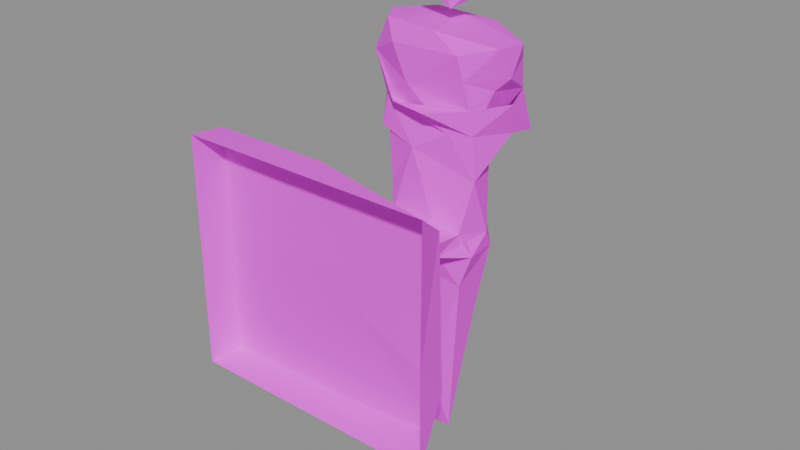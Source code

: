 # Source: prop.torch.blend  (saved by Blender 5.2.45; exported with 4.5.12 LTS)
import bpy
from mathutils import Matrix  # noqa: F401  (used for matrix-valued properties, if any)

bpy.ops.wm.read_factory_settings(use_empty=True)
scene = bpy.context.scene
scene.name = 'Scene'

# ---- images (referenced by path relative to the original .blend; pixels are not part of the script)
import os
ASSET_DIR = os.environ.get("B2B_ASSET_DIR", "")  # directory of the original .blend (textures are referenced by path, not embedded)
HERE = os.path.dirname(os.path.abspath(__file__))  # packed textures are extracted next to this script under _unpacked/

def load_image(name, relpath, width, height, colorspace="sRGB"):
    """Load a texture the original file referenced (path relative to the .blend, or extracted next to this script)."""
    p = next((c for c in (os.path.join(HERE, relpath), os.path.join(ASSET_DIR, relpath)) if relpath and os.path.exists(c)), "")
    if p:
        img = bpy.data.images.load(p, check_existing=True)
        img.name = name
    else:  # same state as the original file: an image datablock whose file is absent (Cycles renders it pink)
        img = bpy.data.images.new(name, width, height)
        img.source = "FILE"
        img.filepath = "//" + (relpath or name)
    img.colorspace_settings.name = colorspace
    return img
img_palette_png = load_image('palette.png', 'palette.png', 1024, 1024, 'sRGB')

# ---- materials (node trees are filled in below, after node groups)
mat_palette = bpy.data.materials.new('palette')

# ---- material node trees
mat_palette.use_nodes = True; mat_palette.node_tree.nodes.clear()
_N = mat_palette.node_tree.nodes; _L = mat_palette.node_tree.links
n0 = _N.new('ShaderNodeBsdfPrincipled'); n0.name = 'Principled BSDF'; n0.location = (-200, 100)
n0.inputs[2].default_value = 0.9
n0.inputs[10].default_value = 0.005
n1 = _N.new('ShaderNodeOutputMaterial'); n1.name = 'Material Output'; n1.location = (200, 100)
n2 = _N.new('ShaderNodeTexImage'); n2.name = 'Image Texture'; n2.location = (0, 0)
n2.image = img_palette_png
n2.interpolation = 'Closest'
_L.new(n0.outputs[0], n1.inputs[0])
_L.new(n2.outputs[0], n0.inputs[0])
n1.is_active_output = True

# ---- meshes
me_torch = bpy.data.meshes.new('torch')
me_torch.from_pydata([(-0.15, -0.15, 0.1376), (-0.15, -0.15, 0.286), (-0.03532, -0.15, 0.1376), (-0.15, -0.15, 0.4128), (-0.01624, -0.15, 0.4128), (-0.145, -0.1124, 0.2672), (-0.1454, -0.1127, 0.4106), (-0.003889, -0.1124, 0.411), (-0.1441, -0.1117, 0.1401), (-0.0124, -0.1108, 0.1408), (-0.02053, -0.1111, 0.2631), (-0.06734, -0.1087, 0.3858), (-0.02154, -0.1111, 0.2956), (-0.07956, 0.05493, 0.4673), (-0.08351, 0.08197, 0.4373), (-0.08891, 0.08808, 0.47), (-0.05575, 0.1083, 0.4231), (-0.05513, 0.04545, 0.4237), (-0.05872, 0.1275, 0.4644), (-0.03327, 0.02801, 0.4252), (-0.03881, 0.03411, 0.4882), (-0.02068, 0.03462, 0.4473), (-0.0688, 0.07778, 0.367), (-0.06109, 0.05321, 0.5067), (-0.08481, 0.09092, 0.5036), (-0.05152, 0.1171, 0.4783), (-0.001601, 0.1092, 0.5069), (-0.04146, 0.1154, 0.3578), (-0.05242, 0.1293, 0.5036), (-0.04741, 0.04242, 0.2586), (-0.04319, 0.008674, 0.277), (-0.04493, 0.04162, 0.2859), (-0.01356, 0.0366, 0.3753), (-0.06071, 0.0444, 0.3867), (-0.07093, 0.06467, 0.2678), (-0.05522, 0.07362, 0.2917), (-0.04992, 0.04746, 0.3233), (-0.0453, 0.1008, 0.2643), (-0.0497, 0.09881, 0.5388), (-0.04372, 0.07112, 0.554), (-0.006989, 0.09667, 0.6), (-0.03999, 0.137, 0.4836), (-0.007378, 0.1209, 0.5611), (-0.02282, 0.1341, 0.4275), (-0.008732, 0.1461, 0.442), (0.03826, -0.1111, 0.258), (0.03828, -0.1111, 0.2956), (0.009867, 0.04067, 0.508), (-0.02947, 0.05567, 0.01121), (-0.03646, 0.06163, 0.1022), (-0.03545, 0.04608, 0.2323), (0.01012, 0.07267, 0.258), (0.008295, 0.03809, 0.267), (-0.003189, 0.07354, 0.2956), (-0.04338, 0.08005, 0.2063), (0.005793, 0.1012, 0.1499), (-0.006212, 0.1125, 0.281), (0.004839, 0.1243, 0.3596), (0.01273, 0.1125, 0.2585), (0.00311, 0.1258, 0.3961), (0.01848, 0.1405, 0.4968), (0.03106, 0.04147, 0.3997), (0.02255, 0.04882, 0.4445), (0.03, 0.05573, 0.01683), (0.01234, 0.04217, 0.08767), (-0.002237, 0.05884, 0.5744), (0.03059, 0.1261, 0.4822), (-0.0007201, 0.1436, 0.4763), (0.04028, 0.01283, 0.2682), (0.01401, 0.03763, 0.2956), (0.005574, 0.07392, 0.5216), (0.003559, 0.08634, 0.0), (0.03239, 0.1225, 0.38), (0.01994, 0.1428, 0.4495), (0.05551, 0.04967, 0.4006), (0.05384, 0.04558, 0.4298), (0.0138, 0.01871, 0.4252), (0.04395, 0.03574, 0.4891), (0.04794, 0.04122, 0.2872), (0.05198, 0.0622, 0.4912), (0.04169, 0.08709, 0.5589), (0.04198, 0.08535, 0.1782), (0.02252, 0.1088, 0.5342), (0.04529, 0.0967, 0.3734), (0.04544, 0.1256, 0.4061), (0.06898, 0.1208, 0.4385), (0.0369, 0.15, 0.4375), (0.1379, -0.11, 0.3825), (0.04903, 0.04099, 0.4604), (0.04523, 0.0481, 0.218), (0.07492, 0.0644, 0.4952), (0.03605, 0.1055, 0.2904), (0.07291, 0.09801, 0.3947), (0.07952, 0.1013, 0.4935), (0.06593, 0.1219, 0.4714), (0.05947, 0.05053, 0.2591), (0.05789, 0.05331, 0.3478), (0.06647, 0.07128, 0.4469), (0.05739, 0.08876, 0.2607), (0.0599, 0.07667, 0.2813), (0.05537, 0.09443, 0.4075), (0.1311, -0.1093, 0.1538), (0.08111, 0.08565, 0.4326), (0.07912, 0.08225, 0.4607), (0.08067, 0.122, 0.3938), (0.15, -0.15, 0.1376), (0.1469, -0.1132, 0.2098), (0.15, -0.15, 0.2578), (0.15, -0.15, 0.4128)], [], [(1, 5, 0), (1, 3, 6), (1, 6, 5), (3, 7, 6), (0, 5, 8), (0, 8, 2), (3, 4, 7), (8, 10, 9), (8, 5, 10), (5, 12, 10), (5, 11, 12), (6, 7, 11), (2, 8, 9), (14, 13, 15), (14, 15, 18), (17, 13, 14), (13, 20, 23), (23, 24, 13), (13, 24, 15), (24, 23, 26), (17, 16, 14), (15, 25, 18), (15, 24, 18), (24, 28, 18), (24, 26, 28), (14, 18, 16), (19, 17, 13), (29, 30, 34), (30, 31, 34), (33, 32, 22), (33, 14, 17), (21, 20, 13), (29, 34, 37), (35, 22, 36), (22, 16, 33), (22, 16, 17), (16, 14, 33), (34, 31, 35), (34, 35, 37), (38, 39, 40), (22, 16, 27), (38, 40, 42), (18, 28, 41), (43, 16, 18), (12, 10, 46), (10, 12, 30), (30, 12, 31), (10, 30, 29), (32, 33, 17), (20, 47, 23), (36, 32, 31), (35, 36, 31), (35, 31, 53), (36, 17, 32), (36, 22, 17), (17, 21, 13), (49, 50, 54), (29, 31, 35), (50, 29, 54), (54, 29, 37), (29, 35, 37), (29, 51, 37), (35, 56, 37), (35, 16, 22), (35, 57, 16), (53, 56, 35), (35, 56, 57), (16, 43, 27), (27, 43, 59), (43, 18, 41), (18, 25, 41), (28, 60, 41), (26, 60, 28), (18, 44, 43), (18, 41, 44), (44, 41, 67), (17, 61, 32), (17, 19, 61), (48, 63, 64), (48, 64, 49), (49, 64, 50), (50, 52, 29), (29, 52, 31), (29, 52, 51), (39, 65, 40), (49, 54, 55), (16, 44, 43), (25, 66, 41), (66, 67, 41), (41, 67, 43), (41, 60, 67), (10, 29, 68), (29, 52, 68), (31, 52, 69), (31, 32, 69), (31, 69, 53), (31, 12, 69), (17, 61, 21), (39, 38, 70), (39, 70, 65), (48, 49, 71), (48, 71, 63), (71, 49, 55), (54, 37, 55), (55, 37, 58), (51, 58, 37), (37, 56, 58), (57, 43, 16), (43, 57, 59), (27, 59, 57), (57, 72, 59), (43, 44, 59), (12, 11, 46), (19, 74, 76), (74, 75, 76), (19, 61, 74), (76, 75, 19), (20, 21, 77), (12, 78, 69), (19, 75, 61), (61, 75, 21), (23, 47, 26), (80, 40, 65), (70, 82, 80), (70, 38, 82), (59, 83, 72), (59, 44, 72), (44, 84, 72), (43, 73, 59), (38, 42, 82), (44, 67, 73), (43, 67, 73), (44, 73, 86), (11, 7, 87), (21, 88, 77), (77, 79, 20), (50, 64, 89), (50, 89, 52), (61, 75, 74), (70, 80, 65), (71, 55, 63), (47, 90, 26), (81, 55, 58), (56, 91, 58), (53, 91, 56), (56, 91, 57), (42, 40, 80), (57, 91, 83), (83, 72, 57), (72, 92, 84), (72, 83, 84), (72, 59, 84), (59, 73, 84), (84, 73, 44), (67, 94, 73), (85, 73, 94), (66, 94, 67), (67, 60, 94), (26, 93, 60), (85, 86, 73), (10, 45, 46), (45, 68, 46), (45, 10, 68), (68, 78, 46), (12, 46, 78), (63, 89, 64), (68, 52, 95), (52, 89, 95), (52, 95, 51), (52, 95, 78), (69, 52, 78), (69, 96, 78), (69, 32, 96), (69, 78, 53), (61, 96, 32), (21, 75, 88), (21, 88, 62), (20, 77, 47), (77, 90, 47), (63, 81, 89), (51, 95, 98), (63, 55, 81), (81, 98, 89), (91, 98, 99), (81, 58, 98), (51, 98, 58), (58, 91, 98), (82, 42, 80), (56, 91, 98), (83, 92, 72), (83, 92, 84), (58, 56, 98), (84, 100, 73), (100, 85, 73), (94, 60, 66), (66, 60, 93), (84, 86, 85), (44, 86, 84), (9, 10, 101), (46, 11, 87), (95, 99, 68), (68, 99, 78), (61, 74, 96), (75, 97, 88), (88, 77, 97), (77, 90, 88), (77, 90, 97), (90, 79, 77), (89, 98, 95), (95, 98, 78), (98, 99, 78), (78, 99, 53), (78, 96, 99), (99, 96, 83), (96, 74, 92), (88, 97, 62), (97, 88, 103), (95, 98, 99), (83, 96, 92), (92, 74, 100), (74, 75, 100), (74, 97, 100), (74, 75, 97), (53, 99, 91), (99, 83, 91), (85, 103, 97), (90, 93, 26), (97, 85, 100), (100, 75, 85), (75, 97, 85), (100, 84, 92), (85, 94, 103), (10, 45, 101), (88, 90, 103), (74, 92, 102), (97, 90, 103), (103, 90, 93), (94, 103, 66), (66, 103, 93), (103, 94, 93), (79, 90, 93), (79, 93, 66), (93, 94, 66), (92, 84, 104), (92, 104, 102), (102, 104, 85), (104, 84, 85), (2, 9, 105), (101, 45, 106), (45, 46, 87), (45, 87, 106), (105, 106, 107), (4, 108, 7), (105, 9, 101), (105, 101, 106), (106, 87, 107), (107, 87, 108), (7, 108, 87), (11, 5, 6), (75, 74, 102)])
_uv = me_torch.uv_layers.new(name='UVMap')
_uv.uv.foreach_set('vector', [0.9375, 0.7222, 0.9375, 0.7222, 0.9375, 0.7222, 0.9375, 0.7222, 0.9375, 0.7222, 0.9375, 0.7222, 0.9375, 0.7222, 0.9375, 0.7222, 0.9375, 0.7222, 0.9375, 0.7222, 0.9375, 0.7222, 0.9375, 0.7222, 0.9375, 0.7222, 0.9375, 0.7222, 0.9375, 0.7222, 0.9375, 0.7222, 0.9375, 0.7222, 0.9375, 0.7222, 0.9375, 0.7222, 0.9375, 0.7222, 0.9375, 0.7222, 0.9375, 0.7222, 0.9375, 0.7222, 0.9375, 0.7222, 0.9375, 0.7222, 0.9375, 0.7222, 0.9375, 0.7222, 0.9375, 0.7222, 0.9375, 0.7222, 0.9375, 0.7222, 0.9375, 0.7222, 0.9375, 0.7222, 0.9375, 0.7222, 0.9375, 0.7222, 0.9375, 0.7222, 0.9375, 0.7222, 0.9375, 0.7222, 0.9375, 0.7222, 0.9375, 0.7222, 0.9375, 0.7222, 0.9375, 0.7222, 0.9375, 0.7222, 0.9375, 0.7222, 0.9375, 0.7222, 0.9375, 0.7222, 0.9375, 0.7222, 0.9375, 0.7222, 0.9375, 0.7222, 0.9375, 0.7222, 0.9375, 0.7222, 0.9375, 0.7222, 0.9375, 0.7222, 0.9375, 0.7222, 0.9375, 0.7222, 0.9375, 0.7222, 0.9375, 0.7222, 0.9375, 0.7222, 0.9375, 0.7222, 0.9375, 0.7222, 0.9375, 0.7222, 0.9375, 0.7222, 0.9375, 0.7222, 0.9375, 0.7222, 0.9375, 0.7222, 0.9375, 0.7222, 0.9375, 0.7222, 0.9375, 0.7222, 0.9375, 0.7222, 0.9375, 0.7222, 0.9375, 0.7222, 0.9375, 0.7222, 0.9375, 0.7222, 0.9375, 0.7222, 0.9375, 0.7222, 0.9375, 0.7222, 0.9375, 0.7222, 0.9375, 0.7222, 0.9375, 0.7222, 0.9375, 0.7222, 0.9375, 0.7222, 0.9375, 0.7222, 0.9375, 0.7222, 0.9375, 0.7222, 0.9375, 0.7222, 0.9375, 0.7222, 0.9375, 0.7222, 0.9375, 0.7222, 0.8125, 0.7222, 0.8125, 0.7222, 0.8125, 0.7222, 0.9375, 0.7222, 0.9375, 0.7222, 0.9375, 0.7222, 0.9375, 0.7222, 0.9375, 0.7222, 0.9375, 0.7222, 0.9375, 0.7222, 0.9375, 0.7222, 0.9375, 0.7222, 0.9375, 0.7222, 0.9375, 0.7222, 0.9375, 0.7222, 0.9375, 0.7222, 0.9375, 0.7222, 0.9375, 0.7222, 0.9375, 0.7222, 0.9375, 0.7222, 0.9375, 0.7222, 0.9375, 0.7222, 0.9375, 0.7222, 0.9375, 0.7222, 0.9375, 0.7222, 0.9375, 0.7222, 0.9375, 0.7222, 0.4375, 0.2778, 0.4375, 0.2778, 0.4375, 0.2778, 0.9375, 0.7222, 0.9375, 0.7222, 0.9375, 0.7222, 0.9375, 0.7222, 0.9375, 0.7222, 0.9375, 0.7222, 0.9375, 0.7222, 0.9375, 0.7222, 0.9375, 0.7222, 0.9375, 0.7222, 0.9375, 0.7222, 0.9375, 0.7222, 0.9375, 0.7222, 0.9375, 0.7222, 0.9375, 0.7222, 0.9375, 0.7222, 0.9375, 0.7222, 0.9375, 0.7222, 0.9375, 0.7222, 0.9375, 0.7222, 0.9375, 0.7222, 0.9375, 0.7222, 0.9375, 0.7222, 0.9375, 0.7222, 0.9375, 0.7222, 0.9375, 0.7222, 0.9375, 0.7222, 0.9375, 0.7222, 0.9375, 0.7222, 0.9375, 0.7222, 0.9375, 0.7222, 0.9375, 0.7222, 0.9375, 0.7222, 0.9375, 0.7222, 0.9375, 0.7222, 0.9375, 0.7222, 0.9375, 0.7222, 0.9375, 0.7222, 0.9375, 0.7222, 0.9375, 0.7222, 0.9375, 0.7222, 0.9375, 0.7222, 0.8125, 0.7222, 0.8125, 0.7222, 0.8125, 0.7222, 0.9375, 0.7222, 0.9375, 0.7222, 0.9375, 0.7222, 0.9375, 0.7222, 0.9375, 0.7222, 0.9375, 0.7222, 0.9375, 0.7222, 0.9375, 0.7222, 0.9375, 0.7222, 0.9375, 0.7222, 0.9375, 0.7222, 0.9375, 0.7222, 0.9375, 0.7222, 0.9375, 0.7222, 0.9375, 0.7222, 0.9375, 0.7222, 0.9375, 0.7222, 0.9375, 0.7222, 0.9375, 0.7222, 0.9375, 0.7222, 0.9375, 0.7222, 0.9375, 0.7222, 0.9375, 0.7222, 0.9375, 0.7222, 0.9375, 0.7222, 0.9375, 0.7222, 0.9375, 0.7222, 0.9375, 0.7222, 0.9375, 0.7222, 0.9375, 0.7222, 0.8125, 0.7222, 0.8125, 0.7222, 0.8125, 0.7222, 0.9375, 0.7222, 0.9375, 0.7222, 0.9375, 0.7222, 0.9375, 0.7222, 0.9375, 0.7222, 0.9375, 0.7222, 0.9375, 0.7222, 0.9375, 0.7222, 0.9375, 0.7222, 0.9375, 0.7222, 0.9375, 0.7222, 0.9375, 0.7222, 0.9375, 0.7222, 0.9375, 0.7222, 0.9375, 0.7222, 0.9375, 0.7222, 0.9375, 0.7222, 0.9375, 0.7222, 0.9375, 0.7222, 0.9375, 0.7222, 0.9375, 0.7222, 0.9375, 0.7222, 0.9375, 0.7222, 0.9375, 0.7222, 0.9375, 0.7222, 0.9375, 0.7222, 0.9375, 0.7222, 0.9375, 0.7222, 0.9375, 0.7222, 0.9375, 0.7222, 0.9375, 0.7222, 0.9375, 0.7222, 0.9375, 0.7222, 0.9375, 0.7222, 0.9375, 0.7222, 0.9375, 0.7222, 0.9375, 0.7222, 0.9375, 0.7222, 0.9375, 0.7222, 0.9375, 0.7222, 0.9375, 0.7222, 0.9375, 0.7222, 0.9375, 0.7222, 0.9375, 0.7222, 0.9375, 0.7222, 0.9375, 0.7222, 0.9375, 0.7222, 0.9375, 0.7222, 0.9375, 0.7222, 0.9375, 0.7222, 0.9375, 0.7222, 0.9375, 0.7222, 0.9375, 0.7222, 0.9375, 0.7222, 0.9375, 0.7222, 0.9375, 0.7222, 0.9375, 0.7222, 0.9375, 0.7222, 0.9375, 0.7222, 0.9375, 0.7222, 0.9375, 0.7222, 0.9375, 0.7222, 0.9375, 0.7222, 0.9375, 0.7222, 0.9375, 0.7222, 0.9375, 0.7222, 0.9375, 0.7222, 0.9375, 0.7222, 0.9375, 0.7222, 0.9375, 0.7222, 0.9375, 0.7222, 0.9375, 0.7222, 0.9375, 0.7222, 0.9375, 0.7222, 0.9375, 0.7222, 0.9375, 0.7222, 0.9375, 0.7222, 0.9375, 0.7222, 0.9375, 0.7222, 0.9375, 0.7222, 0.9375, 0.7222, 0.9375, 0.7222, 0.9375, 0.7222, 0.9375, 0.7222, 0.9375, 0.7222, 0.9375, 0.7222, 0.9375, 0.7222, 0.9375, 0.7222, 0.9375, 0.7222, 0.9375, 0.7222, 0.9375, 0.7222, 0.9375, 0.7222, 0.9375, 0.7222, 0.9375, 0.7222, 0.9375, 0.7222, 0.9375, 0.7222, 0.9375, 0.7222, 0.9375, 0.7222, 0.9375, 0.7222, 0.9375, 0.7222, 0.9375, 0.7222, 0.9375, 0.7222, 0.9375, 0.7222, 0.9375, 0.7222, 0.9375, 0.7222, 0.9375, 0.7222, 0.9375, 0.7222, 0.9375, 0.7222, 0.9375, 0.7222, 0.9375, 0.7222, 0.9375, 0.7222, 0.9375, 0.7222, 0.9375, 0.7222, 0.9375, 0.7222, 0.9375, 0.7222, 0.9375, 0.7222, 0.9375, 0.7222, 0.9375, 0.7222, 0.9375, 0.7222, 0.9375, 0.7222, 0.9375, 0.7222, 0.9375, 0.7222, 0.9375, 0.7222, 0.9375, 0.7222, 0.9375, 0.7222, 0.9375, 0.7222, 0.9375, 0.7222, 0.9375, 0.7222, 0.9375, 0.7222, 0.8125, 0.7222, 0.8125, 0.7222, 0.8125, 0.7222, 0.8125, 0.7222, 0.8125, 0.7222, 0.8125, 0.7222, 0.9375, 0.7222, 0.9375, 0.7222, 0.9375, 0.7222, 0.9375, 0.7222, 0.9375, 0.7222, 0.9375, 0.7222, 0.9375, 0.7222, 0.9375, 0.7222, 0.9375, 0.7222, 0.9375, 0.7222, 0.9375, 0.7222, 0.9375, 0.7222, 0.9375, 0.7222, 0.9375, 0.7222, 0.9375, 0.7222, 0.9375, 0.7222, 0.9375, 0.7222, 0.9375, 0.7222, 0.9375, 0.7222, 0.9375, 0.7222, 0.9375, 0.7222, 0.9375, 0.7222, 0.9375, 0.7222, 0.9375, 0.7222, 0.9375, 0.7222, 0.9375, 0.7222, 0.9375, 0.7222, 0.9375, 0.7222, 0.9375, 0.7222, 0.9375, 0.7222, 0.9375, 0.7222, 0.9375, 0.7222, 0.9375, 0.7222, 0.9375, 0.7222, 0.9375, 0.7222, 0.9375, 0.7222, 0.9375, 0.7222, 0.9375, 0.7222, 0.9375, 0.7222, 0.3125, 0.1667, 0.3125, 0.1667, 0.3125, 0.1667, 0.9375, 0.7222, 0.9375, 0.7222, 0.9375, 0.7222, 0.9375, 0.7222, 0.9375, 0.7222, 0.9375, 0.7222, 0.9375, 0.7222, 0.9375, 0.7222, 0.9375, 0.7222, 0.9375, 0.7222, 0.9375, 0.7222, 0.9375, 0.7222, 0.9375, 0.7222, 0.9375, 0.7222, 0.9375, 0.7222, 0.9375, 0.7222, 0.9375, 0.7222, 0.9375, 0.7222, 0.9375, 0.7222, 0.9375, 0.7222, 0.9375, 0.7222, 0.9375, 0.7222, 0.9375, 0.7222, 0.9375, 0.7222, 0.9375, 0.7222, 0.9375, 0.7222, 0.9375, 0.7222, 0.9375, 0.7222, 0.9375, 0.7222, 0.9375, 0.7222, 0.4375, 0.7222, 0.4375, 0.7222, 0.4375, 0.7222, 0.9375, 0.7222, 0.9375, 0.7222, 0.9375, 0.7222, 0.5625, 0.2778, 0.5625, 0.2778, 0.5625, 0.2778, 0.9375, 0.7222, 0.9375, 0.7222, 0.9375, 0.7222, 0.9375, 0.7222, 0.9375, 0.7222, 0.9375, 0.7222, 0.9375, 0.7222, 0.9375, 0.7222, 0.9375, 0.7222, 0.9375, 0.7222, 0.9375, 0.7222, 0.9375, 0.7222, 0.3125, 0.1667, 0.3125, 0.1667, 0.3125, 0.1667, 0.8125, 0.7222, 0.8125, 0.7222, 0.8125, 0.7222, 0.9375, 0.7222, 0.9375, 0.7222, 0.9375, 0.7222, 0.9375, 0.7222, 0.9375, 0.7222, 0.9375, 0.7222, 0.9375, 0.7222, 0.9375, 0.7222, 0.9375, 0.7222, 0.9375, 0.7222, 0.9375, 0.7222, 0.9375, 0.7222, 0.9375, 0.7222, 0.9375, 0.7222, 0.9375, 0.7222, 0.9375, 0.7222, 0.9375, 0.7222, 0.9375, 0.7222, 0.9375, 0.7222, 0.9375, 0.7222, 0.9375, 0.7222, 0.9375, 0.7222, 0.9375, 0.7222, 0.9375, 0.7222, 0.9375, 0.7222, 0.9375, 0.7222, 0.9375, 0.7222, 0.9375, 0.7222, 0.9375, 0.7222, 0.9375, 0.7222, 0.9375, 0.7222, 0.9375, 0.7222, 0.9375, 0.7222, 0.5625, 0.7222, 0.5625, 0.7222, 0.5625, 0.7222, 0.8125, 0.7222, 0.8125, 0.7222, 0.8125, 0.7222, 0.9375, 0.7222, 0.9375, 0.7222, 0.9375, 0.7222, 0.9375, 0.7222, 0.9375, 0.7222, 0.9375, 0.7222, 0.3125, 0.1667, 0.3125, 0.1667, 0.3125, 0.1667, 0.9375, 0.7222, 0.9375, 0.7222, 0.9375, 0.7222, 0.8125, 0.7222, 0.8125, 0.7222, 0.8125, 0.7222, 0.8125, 0.7222, 0.8125, 0.7222, 0.8125, 0.7222, 0.8125, 0.7222, 0.8125, 0.7222, 0.8125, 0.7222, 0.8125, 0.7222, 0.8125, 0.7222, 0.8125, 0.7222, 0.8125, 0.7222, 0.8125, 0.7222, 0.8125, 0.7222, 0.8125, 0.7222, 0.8125, 0.7222, 0.8125, 0.7222, 0.8125, 0.7222, 0.8125, 0.7222, 0.8125, 0.7222, 0.8125, 0.7222, 0.8125, 0.7222, 0.8125, 0.7222, 0.8125, 0.7222, 0.8125, 0.7222, 0.8125, 0.7222, 0.8125, 0.7222, 0.8125, 0.7222, 0.8125, 0.7222, 0.8125, 0.7222, 0.8125, 0.7222, 0.8125, 0.7222, 0.8125, 0.7222, 0.8125, 0.7222, 0.8125, 0.7222, 0.9375, 0.7222, 0.9375, 0.7222, 0.9375, 0.7222, 0.8125, 0.7222, 0.8125, 0.7222, 0.8125, 0.7222, 0.9375, 0.7222, 0.9375, 0.7222, 0.9375, 0.7222, 0.8125, 0.7222, 0.8125, 0.7222, 0.8125, 0.7222, 0.9375, 0.7222, 0.9375, 0.7222, 0.9375, 0.7222, 0.9375, 0.7222, 0.9375, 0.7222, 0.9375, 0.7222, 0.3125, 0.1667, 0.3125, 0.1667, 0.3125, 0.1667, 0.8125, 0.7222, 0.8125, 0.7222, 0.8125, 0.7222, 0.8125, 0.7222, 0.8125, 0.7222, 0.8125, 0.7222, 0.8125, 0.7222, 0.8125, 0.7222, 0.8125, 0.7222, 0.9375, 0.7222, 0.9375, 0.7222, 0.9375, 0.7222, 0.9375, 0.7222, 0.9375, 0.7222, 0.9375, 0.7222, 0.9375, 0.7222, 0.9375, 0.7222, 0.9375, 0.7222, 0.8125, 0.7222, 0.8125, 0.7222, 0.8125, 0.7222, 0.8125, 0.7222, 0.8125, 0.7222, 0.8125, 0.7222, 0.9375, 0.7222, 0.9375, 0.7222, 0.9375, 0.7222, 0.8125, 0.7222, 0.8125, 0.7222, 0.8125, 0.7222, 0.9375, 0.7222, 0.9375, 0.7222, 0.9375, 0.7222, 0.9375, 0.7222, 0.9375, 0.7222, 0.9375, 0.7222, 0.8125, 0.7222, 0.8125, 0.7222, 0.8125, 0.7222, 0.9375, 0.7222, 0.9375, 0.7222, 0.9375, 0.7222, 0.9375, 0.7222, 0.9375, 0.7222, 0.9375, 0.7222, 0.4375, 0.7222, 0.4375, 0.7222, 0.4375, 0.7222, 0.3125, 0.1667, 0.3125, 0.1667, 0.3125, 0.1667, 0.9375, 0.7222, 0.9375, 0.7222, 0.9375, 0.7222, 0.9375, 0.7222, 0.9375, 0.7222, 0.9375, 0.7222, 0.8125, 0.7222, 0.8125, 0.7222, 0.8125, 0.7222, 0.9375, 0.7222, 0.9375, 0.7222, 0.9375, 0.7222, 0.9375, 0.7222, 0.9375, 0.7222, 0.9375, 0.7222, 0.9375, 0.7222, 0.9375, 0.7222, 0.9375, 0.7222, 0.9375, 0.7222, 0.9375, 0.7222, 0.9375, 0.7222, 0.4375, 0.2778, 0.4375, 0.2778, 0.4375, 0.2778, 0.3125, 0.1667, 0.3125, 0.1667, 0.3125, 0.1667, 0.9375, 0.7222, 0.9375, 0.7222, 0.9375, 0.7222, 0.9375, 0.7222, 0.9375, 0.7222, 0.9375, 0.7222, 0.9375, 0.7222, 0.9375, 0.7222, 0.9375, 0.7222, 0.9375, 0.7222, 0.9375, 0.7222, 0.9375, 0.7222, 0.9375, 0.7222, 0.9375, 0.7222, 0.9375, 0.7222, 0.9375, 0.7222, 0.9375, 0.7222, 0.9375, 0.7222, 0.8125, 0.7222, 0.8125, 0.7222, 0.8125, 0.7222, 0.9375, 0.7222, 0.9375, 0.7222, 0.9375, 0.7222, 0.9375, 0.7222, 0.9375, 0.7222, 0.9375, 0.7222, 0.9375, 0.7222, 0.9375, 0.7222, 0.9375, 0.7222, 0.8125, 0.7222, 0.8125, 0.7222, 0.8125, 0.7222, 0.9375, 0.7222, 0.9375, 0.7222, 0.9375, 0.7222, 0.9375, 0.7222, 0.9375, 0.7222, 0.9375, 0.7222, 0.9375, 0.7222, 0.9375, 0.7222, 0.9375, 0.7222, 0.9375, 0.7222, 0.9375, 0.7222, 0.9375, 0.7222, 0.9375, 0.7222, 0.9375, 0.7222, 0.9375, 0.7222, 0.9375, 0.7222, 0.9375, 0.7222, 0.9375, 0.7222, 0.4375, 0.2778, 0.4375, 0.2778, 0.4375, 0.2778, 0.8125, 0.7222, 0.8125, 0.7222, 0.8125, 0.7222, 0.9375, 0.7222, 0.9375, 0.7222, 0.9375, 0.7222, 0.9375, 0.7222, 0.9375, 0.7222, 0.9375, 0.7222, 0.9375, 0.7222, 0.9375, 0.7222, 0.9375, 0.7222, 0.9375, 0.7222, 0.9375, 0.7222, 0.9375, 0.7222, 0.9375, 0.7222, 0.9375, 0.7222, 0.9375, 0.7222, 0.9375, 0.7222, 0.9375, 0.7222, 0.9375, 0.7222, 0.9375, 0.7222, 0.9375, 0.7222, 0.9375, 0.7222, 0.9375, 0.7222, 0.9375, 0.7222, 0.9375, 0.7222, 0.9375, 0.7222, 0.9375, 0.7222, 0.9375, 0.7222, 0.9375, 0.7222, 0.9375, 0.7222, 0.9375, 0.7222, 0.9375, 0.7222, 0.9375, 0.7222, 0.9375, 0.7222, 0.9375, 0.7222, 0.9375, 0.7222, 0.9375, 0.7222, 0.9375, 0.7222, 0.9375, 0.7222, 0.9375, 0.7222, 0.9375, 0.7222, 0.9375, 0.7222, 0.9375, 0.7222, 0.9375, 0.7222, 0.9375, 0.7222, 0.9375, 0.7222, 0.9375, 0.7222, 0.9375, 0.7222, 0.9375, 0.7222, 0.9375, 0.7222, 0.9375, 0.7222, 0.9375, 0.7222, 0.9375, 0.7222, 0.9375, 0.7222, 0.9375, 0.7222, 0.9375, 0.7222, 0.9375, 0.7222, 0.9375, 0.7222, 0.9375, 0.7222, 0.9375, 0.7222, 0.9375, 0.7222, 0.9375, 0.7222, 0.9375, 0.7222, 0.9375, 0.7222, 0.9375, 0.7222, 0.9375, 0.7222, 0.9375, 0.7222, 0.9375, 0.7222, 0.9375, 0.7222, 0.9375, 0.7222, 0.5625, 0.7222, 0.5625, 0.7222, 0.5625, 0.7222, 0.9375, 0.7222, 0.9375, 0.7222, 0.9375, 0.7222, 0.9375, 0.7222, 0.9375, 0.7222, 0.9375, 0.7222, 0.9375, 0.7222, 0.9375, 0.7222, 0.9375, 0.7222, 0.9375, 0.7222, 0.9375, 0.7222, 0.9375, 0.7222, 0.9375, 0.7222, 0.9375, 0.7222, 0.9375, 0.7222, 0.9375, 0.7222, 0.9375, 0.7222, 0.9375, 0.7222, 0.9375, 0.7222, 0.9375, 0.7222, 0.9375, 0.7222, 0.9375, 0.7222, 0.9375, 0.7222, 0.9375, 0.7222, 0.9375, 0.7222, 0.9375, 0.7222, 0.9375, 0.7222, 0.9375, 0.7222, 0.9375, 0.7222, 0.9375, 0.7222, 0.9375, 0.7222, 0.9375, 0.7222, 0.9375, 0.7222, 0.9375, 0.7222, 0.9375, 0.7222, 0.9375, 0.7222])
me_torch.materials.append(mat_palette)
me_torch.update()

# ---- objects
ob_torch = bpy.data.objects.new('torch', me_torch)
ob_flame = bpy.data.objects.new('flame', None)

# ---- transforms, parenting, visibility, modifiers, constraints
ob_torch.location = (0.0, -0.0, 0.0)
ob_flame.location = (0.0, 0.0, 0.6)

# ---- collection membership
scene.collection.objects.link(ob_torch)
scene.collection.objects.link(ob_flame)

# ---- scene / render settings (as saved in the file)
scene.frame_start = 1; scene.frame_end = 250; scene.frame_set(1)
scene.render.engine = 'BLENDER_EEVEE_NEXT'
scene.render.bake_bias = 0.0
scene.render.bake_samples = 0
scene.render.compositor_device = 'GPU'
scene.eevee.use_volume_custom_range = False
scene.eevee.fast_gi_thickness_near = 0.1
scene.eevee.fast_gi_thickness_far = 0.0
scene.eevee.ray_tracing_options.screen_trace_thickness = 0.1
bpy.context.view_layer.update()

# ---- added for rendering (the .blend has no active camera and no usable light): camera, sun + grey world if the file has none
cam_auto = bpy.data.cameras.new('AutoCamera')
cam_auto.lens = 50.0
cam_auto.sensor_width = 36.0
cam_auto.clip_end = 1000.0
ob_auto_camera = bpy.data.objects.new('AutoCamera', cam_auto)
scene.collection.objects.link(ob_auto_camera)
ob_auto_camera.location = (0.679898, -0.815878, 0.843919)
ob_auto_camera.rotation_euler = (1.09748, -7.21219e-08, 0.694738)
scene.camera = ob_auto_camera
light_auto_sun = bpy.data.lights.new('AutoSun', 'SUN')
light_auto_sun.energy = 3.0
light_auto_sun.angle = 0.0523599
ob_auto_sun = bpy.data.objects.new('AutoSun', light_auto_sun)
scene.collection.objects.link(ob_auto_sun)
ob_auto_sun.rotation_euler = (0.872665, 0.174533, 0.523599)
if scene.world is None:
    world_auto = bpy.data.worlds.new('AutoWorld')
    world_auto.color = (0.3, 0.3, 0.3)
    scene.world = world_auto
bpy.context.view_layer.update()
